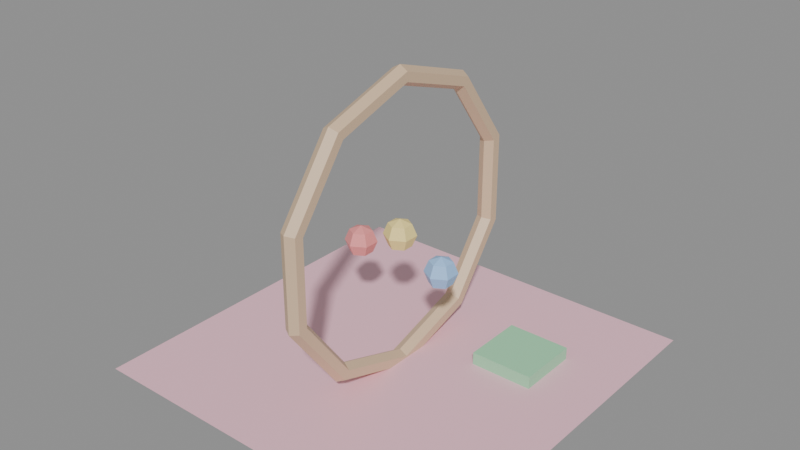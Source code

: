 # Source: KID_TAPETE_ATIVIDADE_v01.blend  (saved by Blender 4.2.66; exported with 4.5.12 LTS)
import bpy
from mathutils import Matrix  # noqa: F401  (used for matrix-valued properties, if any)

bpy.ops.wm.read_factory_settings(use_empty=True)
scene = bpy.context.scene
scene.name = 'Scene'

# ---- materials (node trees are filled in below, after node groups)
mat_polyroom_pbr = bpy.data.materials.new('Polyroom_PBR')

# ---- material node trees
mat_polyroom_pbr.use_nodes = True; mat_polyroom_pbr.node_tree.nodes.clear()
_N = mat_polyroom_pbr.node_tree.nodes; _L = mat_polyroom_pbr.node_tree.links
n0 = _N.new('ShaderNodeOutputMaterial'); n0.name = 'Material Output'; n0.location = (300, 0)
n1 = _N.new('ShaderNodeBsdfPrincipled'); n1.name = 'Principled BSDF'; n1.location = (0, 0)
n2 = _N.new('ShaderNodeVertexColor'); n2.name = 'Color Attribute'; n2.location = (-300, 0)
n2.layer_name = 'Color'
_L.new(n2.outputs[0], n1.inputs[0])
_L.new(n1.outputs[0], n0.inputs[0])
n0.is_active_output = True

# ---- meshes
me_kid_tapete_atividade_v01 = bpy.data.meshes.new('KID_TAPETE_ATIVIDADE_v01')
me_kid_tapete_atividade_v01.from_pydata([(-0.6, -0.6, 0.04), (0.6, -0.6, 0.04), (-0.6, 0.6, 0.04), (0.6, 0.6, 0.04), (1.696e-06, 0.0, 0.0), (0.02598, 0.0, 0.015), (0.02598, 0.0, 0.045), (1.484e-06, 0.0, 0.06), (-0.02598, 0.0, 0.045), (-0.02598, 0.0, 0.015), (1.372e-06, 0.2821, 0.09167), (0.02598, 0.2733, 0.1038), (0.02598, 0.2557, 0.1281), (1.2e-06, 0.2469, 0.1402), (-0.02598, 0.2557, 0.1281), (-0.02598, 0.2733, 0.1038), (5.24e-07, 0.4565, 0.3317), (0.02598, 0.4422, 0.3363), (0.02598, 0.4137, 0.3456), (4.585e-07, 0.3994, 0.3502), (-0.02598, 0.4137, 0.3456), (-0.02598, 0.4422, 0.3363), (-5.24e-07, 0.4565, 0.6283), (0.02598, 0.4422, 0.6237), (0.02598, 0.4137, 0.6144), (-4.585e-07, 0.3994, 0.6098), (-0.02598, 0.4137, 0.6144), (-0.02598, 0.4422, 0.6237), (-1.372e-06, 0.2821, 0.8683), (0.02598, 0.2733, 0.8562), (0.02598, 0.2557, 0.8319), (-1.2e-06, 0.2469, 0.8198), (-0.02598, 0.2557, 0.8319), (-0.02598, 0.2733, 0.8562), (-1.696e-06, 4.196e-08, 0.96), (0.02598, 4.065e-08, 0.945), (0.02598, 3.803e-08, 0.915), (-1.484e-06, 3.672e-08, 0.9), (-0.02598, 3.803e-08, 0.915), (-0.02598, 4.065e-08, 0.945), (-1.372e-06, -0.2821, 0.8683), (0.02598, -0.2733, 0.8562), (0.02598, -0.2557, 0.8319), (-1.2e-06, -0.2469, 0.8198), (-0.02598, -0.2557, 0.8319), (-0.02598, -0.2733, 0.8562), (-5.24e-07, -0.4565, 0.6283), (0.02598, -0.4422, 0.6237), (0.02598, -0.4137, 0.6144), (-4.585e-07, -0.3994, 0.6098), (-0.02598, -0.4137, 0.6144), (-0.02598, -0.4422, 0.6237), (5.24e-07, -0.4565, 0.3317), (0.02598, -0.4422, 0.3363), (0.02598, -0.4137, 0.3456), (4.585e-07, -0.3994, 0.3502), (-0.02598, -0.4137, 0.3456), (-0.02598, -0.4422, 0.3363), (1.372e-06, -0.2821, 0.09167), (0.02598, -0.2733, 0.1038), (0.02598, -0.2557, 0.1281), (1.2e-06, -0.2469, 0.1402), (-0.02598, -0.2557, 0.1281), (-0.02598, -0.2733, 0.1038), (-0.15, 0.03536, 0.4154), (-0.15, 0.05, 0.38), (-0.15, 0.03536, 0.3446), (-0.1194, 0.01768, 0.4154), (-0.1067, 0.025, 0.38), (-0.1194, 0.01768, 0.3446), (-0.1194, -0.01768, 0.4154), (-0.1067, -0.025, 0.38), (-0.1194, -0.01768, 0.3446), (-0.15, -0.03536, 0.4154), (-0.15, -0.05, 0.38), (-0.15, -0.03536, 0.3446), (-0.15, 0.0, 0.33), (-0.15, 0.0, 0.43), (-0.1806, -0.01768, 0.4154), (-0.1933, -0.025, 0.38), (-0.1806, -0.01768, 0.3446), (-0.1806, 0.01768, 0.4154), (-0.1933, 0.025, 0.38), (-0.1806, 0.01768, 0.3446), (0.0, 0.03536, 0.4854), (0.0, 0.05, 0.45), (0.0, 0.03536, 0.4146), (0.03062, 0.01768, 0.4854), (0.0433, 0.025, 0.45), (0.03062, 0.01768, 0.4146), (0.03062, -0.01768, 0.4854), (0.0433, -0.025, 0.45), (0.03062, -0.01768, 0.4146), (-6.519e-09, -0.03536, 0.4854), (-9.313e-09, -0.05, 0.45), (-6.519e-09, -0.03536, 0.4146), (0.0, 0.0, 0.4), (0.0, 0.0, 0.5), (-0.03062, -0.01768, 0.4854), (-0.0433, -0.025, 0.45), (-0.03062, -0.01768, 0.4146), (-0.03062, 0.01768, 0.4854), (-0.0433, 0.025, 0.45), (-0.03062, 0.01768, 0.4146), (0.15, 0.03536, 0.4154), (0.15, 0.05, 0.38), (0.15, 0.03536, 0.3446), (0.1806, 0.01768, 0.4154), (0.1933, 0.025, 0.38), (0.1806, 0.01768, 0.3446), (0.1806, -0.01768, 0.4154), (0.1933, -0.025, 0.38), (0.1806, -0.01768, 0.3446), (0.15, -0.03536, 0.4154), (0.15, -0.05, 0.38), (0.15, -0.03536, 0.3446), (0.15, 0.0, 0.33), (0.15, 0.0, 0.43), (0.1194, -0.01768, 0.4154), (0.1067, -0.025, 0.38), (0.1194, -0.01768, 0.3446), (0.1194, 0.01768, 0.4154), (0.1067, 0.025, 0.38), (0.1194, 0.01768, 0.3446), (0.2, 0.1, 0.04), (0.2, 0.1, 0.08), (0.2, 0.3, 0.04), (0.2, 0.3, 0.08), (0.4, 0.1, 0.04), (0.4, 0.1, 0.08), (0.4, 0.3, 0.04), (0.4, 0.3, 0.08)], [], [(0, 1, 3, 2), (4, 10, 11, 5), (5, 11, 12, 6), (6, 12, 13, 7), (7, 13, 14, 8), (8, 14, 15, 9), (9, 15, 10, 4), (10, 16, 17, 11), (11, 17, 18, 12), (12, 18, 19, 13), (13, 19, 20, 14), (14, 20, 21, 15), (15, 21, 16, 10), (16, 22, 23, 17), (17, 23, 24, 18), (18, 24, 25, 19), (19, 25, 26, 20), (20, 26, 27, 21), (21, 27, 22, 16), (22, 28, 29, 23), (23, 29, 30, 24), (24, 30, 31, 25), (25, 31, 32, 26), (26, 32, 33, 27), (27, 33, 28, 22), (28, 34, 35, 29), (29, 35, 36, 30), (30, 36, 37, 31), (31, 37, 38, 32), (32, 38, 39, 33), (33, 39, 34, 28), (34, 40, 41, 35), (35, 41, 42, 36), (36, 42, 43, 37), (37, 43, 44, 38), (38, 44, 45, 39), (39, 45, 40, 34), (40, 46, 47, 41), (41, 47, 48, 42), (42, 48, 49, 43), (43, 49, 50, 44), (44, 50, 51, 45), (45, 51, 46, 40), (46, 52, 53, 47), (47, 53, 54, 48), (48, 54, 55, 49), (49, 55, 56, 50), (50, 56, 57, 51), (51, 57, 52, 46), (52, 58, 59, 53), (53, 59, 60, 54), (54, 60, 61, 55), (55, 61, 62, 56), (56, 62, 63, 57), (57, 63, 58, 52), (58, 4, 5, 59), (59, 5, 6, 60), (60, 6, 7, 61), (61, 7, 8, 62), (62, 8, 9, 63), (63, 9, 4, 58), (66, 65, 68, 69), (64, 77, 67), (76, 66, 69), (65, 64, 67, 68), (67, 77, 70), (76, 69, 72), (68, 67, 70, 71), (69, 68, 71, 72), (72, 71, 74, 75), (70, 77, 73), (76, 72, 75), (71, 70, 73, 74), (75, 74, 79, 80), (73, 77, 78), (76, 75, 80), (74, 73, 78, 79), (80, 79, 82, 83), (78, 77, 81), (76, 80, 83), (79, 78, 81, 82), (83, 82, 65, 66), (81, 77, 64), (76, 83, 66), (82, 81, 64, 65), (96, 86, 89), (85, 84, 87, 88), (86, 85, 88, 89), (84, 97, 87), (89, 88, 91, 92), (87, 97, 90), (96, 89, 92), (88, 87, 90, 91), (91, 90, 93, 94), (92, 91, 94, 95), (90, 97, 93), (96, 92, 95), (96, 95, 100), (94, 93, 98, 99), (95, 94, 99, 100), (93, 97, 98), (96, 100, 103), (99, 98, 101, 102), (100, 99, 102, 103), (98, 97, 101), (96, 103, 86), (102, 101, 84, 85), (103, 102, 85, 86), (101, 97, 84), (116, 106, 109), (105, 104, 107, 108), (106, 105, 108, 109), (104, 117, 107), (116, 109, 112), (108, 107, 110, 111), (109, 108, 111, 112), (107, 117, 110), (116, 112, 115), (111, 110, 113, 114), (112, 111, 114, 115), (110, 117, 113), (116, 115, 120), (114, 113, 118, 119), (115, 114, 119, 120), (113, 117, 118), (118, 117, 121), (116, 120, 123), (119, 118, 121, 122), (120, 119, 122, 123), (123, 122, 105, 106), (121, 117, 104), (116, 123, 106), (122, 121, 104, 105), (124, 125, 127, 126), (126, 127, 131, 130), (130, 131, 129, 128), (128, 129, 125, 124), (126, 130, 128, 124), (131, 127, 125, 129)])
_uv = me_kid_tapete_atividade_v01.uv_layers.new(name='UVMap')
_uv.uv.foreach_set('vector', [0.006035, 0.5678, 0.006035, 0.006035, 0.5678, 0.006035, 0.5678, 0.5678, 0.3752, 0.712, 0.3752, 0.8441, 0.363, 0.8399, 0.363, 0.712, 0.5799, 0.291, 0.5799, 0.1565, 0.5932, 0.1608, 0.5932, 0.2867, 0.4601, 0.6996, 0.4601, 0.8193, 0.448, 0.8152, 0.448, 0.6996, 0.448, 0.6996, 0.448, 0.8152, 0.4358, 0.8193, 0.4358, 0.6996, 0.7869, 0.8748, 0.9066, 0.8359, 0.9149, 0.8473, 0.7869, 0.8889, 0.3873, 0.712, 0.3873, 0.8399, 0.3752, 0.8441, 0.3752, 0.712, 0.0182, 0.9435, 0.0182, 0.8311, 0.03036, 0.829, 0.03036, 0.9378, 0.5799, 0.1565, 0.659, 0.04761, 0.6672, 0.05897, 0.5932, 0.1608, 0.07883, 0.9094, 0.07883, 0.8076, 0.09099, 0.8054, 0.09099, 0.9037, 0.09099, 0.9037, 0.09099, 0.8054, 0.1032, 0.8076, 0.1032, 0.9094, 0.9066, 0.8359, 0.9806, 0.7341, 0.994, 0.7385, 0.9149, 0.8473, 0.006035, 0.9378, 0.006035, 0.829, 0.0182, 0.8311, 0.0182, 0.9435, 0.0182, 0.8311, 0.0182, 0.6922, 0.03036, 0.6944, 0.03036, 0.829, 0.659, 0.04761, 0.7869, 0.006035, 0.7869, 0.02008, 0.6672, 0.05897, 0.07883, 0.8076, 0.07883, 0.6817, 0.09099, 0.6839, 0.09099, 0.8054, 0.09099, 0.8054, 0.09099, 0.6839, 0.1032, 0.6817, 0.1032, 0.8076, 0.9806, 0.7341, 0.9806, 0.6083, 0.994, 0.6039, 0.994, 0.7385, 0.006035, 0.829, 0.006035, 0.6944, 0.0182, 0.6922, 0.0182, 0.8311, 0.0182, 0.6922, 0.0182, 0.5799, 0.03036, 0.5856, 0.03036, 0.6944, 0.7869, 0.006035, 0.9149, 0.04761, 0.9066, 0.05897, 0.7869, 0.02008, 0.07883, 0.6817, 0.07883, 0.5799, 0.09099, 0.5856, 0.09099, 0.6839, 0.09099, 0.6839, 0.09099, 0.5856, 0.1032, 0.5799, 0.1032, 0.6817, 0.9806, 0.6083, 0.9066, 0.5064, 0.9149, 0.4951, 0.994, 0.6039, 0.006035, 0.6944, 0.006035, 0.5856, 0.0182, 0.5799, 0.0182, 0.6922, 0.4116, 0.8441, 0.4116, 0.712, 0.4237, 0.712, 0.4237, 0.8399, 0.9149, 0.04761, 0.994, 0.1565, 0.9806, 0.1608, 0.9066, 0.05897, 0.4722, 0.8193, 0.4722, 0.6996, 0.4844, 0.6996, 0.4844, 0.8152, 0.4844, 0.8152, 0.4844, 0.6996, 0.4965, 0.6996, 0.4965, 0.8193, 0.9066, 0.5064, 0.7869, 0.4675, 0.7869, 0.4535, 0.9149, 0.4951, 0.3994, 0.8399, 0.3994, 0.712, 0.4116, 0.712, 0.4116, 0.8441, 0.4116, 0.712, 0.4116, 0.5799, 0.4237, 0.584, 0.4237, 0.712, 0.994, 0.1565, 0.994, 0.291, 0.9806, 0.2867, 0.9806, 0.1608, 0.4722, 0.6996, 0.4722, 0.5799, 0.4844, 0.584, 0.4844, 0.6996, 0.4844, 0.6996, 0.4844, 0.584, 0.4965, 0.5799, 0.4965, 0.6996, 0.7869, 0.4675, 0.6672, 0.5064, 0.659, 0.4951, 0.7869, 0.4535, 0.3994, 0.712, 0.3994, 0.584, 0.4116, 0.5799, 0.4116, 0.712, 0.05459, 0.5799, 0.05459, 0.6922, 0.04243, 0.6944, 0.04243, 0.5856, 0.994, 0.291, 0.9149, 0.3998, 0.9066, 0.3885, 0.9806, 0.2867, 0.1395, 0.5799, 0.1395, 0.6817, 0.1274, 0.6839, 0.1274, 0.5856, 0.1274, 0.5856, 0.1274, 0.6839, 0.1152, 0.6817, 0.1152, 0.5799, 0.6672, 0.5064, 0.5932, 0.6083, 0.5799, 0.6039, 0.659, 0.4951, 0.06676, 0.5856, 0.06676, 0.6944, 0.05459, 0.6922, 0.05459, 0.5799, 0.05459, 0.6922, 0.05459, 0.8311, 0.04243, 0.829, 0.04243, 0.6944, 0.9149, 0.3998, 0.7869, 0.4414, 0.7869, 0.4274, 0.9066, 0.3885, 0.1395, 0.6817, 0.1395, 0.8076, 0.1274, 0.8054, 0.1274, 0.6839, 0.1274, 0.6839, 0.1274, 0.8054, 0.1152, 0.8076, 0.1152, 0.6817, 0.5932, 0.6083, 0.5932, 0.7341, 0.5799, 0.7385, 0.5799, 0.6039, 0.06676, 0.6944, 0.06676, 0.829, 0.05459, 0.8311, 0.05459, 0.6922, 0.05459, 0.8311, 0.05459, 0.9435, 0.04243, 0.9378, 0.04243, 0.829, 0.7869, 0.4414, 0.659, 0.3998, 0.6672, 0.3885, 0.7869, 0.4274, 0.1395, 0.8076, 0.1395, 0.9094, 0.1274, 0.9037, 0.1274, 0.8054, 0.1274, 0.8054, 0.1274, 0.9037, 0.1152, 0.9094, 0.1152, 0.8076, 0.5932, 0.7341, 0.6672, 0.8359, 0.659, 0.8473, 0.5799, 0.7385, 0.06676, 0.829, 0.06676, 0.9378, 0.05459, 0.9435, 0.05459, 0.8311, 0.3752, 0.5799, 0.3752, 0.712, 0.363, 0.712, 0.363, 0.584, 0.659, 0.3998, 0.5799, 0.291, 0.5932, 0.2867, 0.6672, 0.3885, 0.4601, 0.5799, 0.4601, 0.6996, 0.448, 0.6996, 0.448, 0.584, 0.448, 0.584, 0.448, 0.6996, 0.4358, 0.6996, 0.4358, 0.5799, 0.6672, 0.8359, 0.7869, 0.8748, 0.7869, 0.8889, 0.659, 0.8473, 0.3873, 0.584, 0.3873, 0.712, 0.3752, 0.712, 0.3752, 0.5799, 0.5417, 0.7059, 0.5252, 0.7059, 0.5252, 0.6856, 0.5417, 0.6915, 0.3036, 0.8082, 0.3179, 0.7999, 0.3179, 0.8165, 0.3179, 0.7548, 0.3036, 0.763, 0.3036, 0.7465, 0.5252, 0.7059, 0.5086, 0.7059, 0.5086, 0.6915, 0.5252, 0.6856, 0.3179, 0.8165, 0.3179, 0.7999, 0.3322, 0.8082, 0.3179, 0.7548, 0.3036, 0.7465, 0.3179, 0.7382, 0.5441, 0.8451, 0.5475, 0.8286, 0.5641, 0.8286, 0.5675, 0.8451, 0.5475, 0.8617, 0.5441, 0.8451, 0.5675, 0.8451, 0.5641, 0.8617, 0.2463, 0.7202, 0.2298, 0.7261, 0.2298, 0.7059, 0.2463, 0.7059, 0.3322, 0.8082, 0.3179, 0.7999, 0.3322, 0.7917, 0.3179, 0.7548, 0.3179, 0.7382, 0.3322, 0.7465, 0.2298, 0.7261, 0.2132, 0.7202, 0.2132, 0.7059, 0.2298, 0.7059, 0.2463, 0.7059, 0.2298, 0.7059, 0.2298, 0.6856, 0.2463, 0.6915, 0.3322, 0.7917, 0.3179, 0.7999, 0.3179, 0.7834, 0.3179, 0.7548, 0.3322, 0.7465, 0.3322, 0.763, 0.2298, 0.7059, 0.2132, 0.7059, 0.2132, 0.6915, 0.2298, 0.6856, 0.155, 0.8244, 0.1516, 0.8078, 0.175, 0.8078, 0.1716, 0.8244, 0.3179, 0.7834, 0.3179, 0.7999, 0.3036, 0.7917, 0.3179, 0.7548, 0.3322, 0.763, 0.3179, 0.7713, 0.1516, 0.8078, 0.155, 0.7913, 0.1716, 0.7913, 0.175, 0.8078, 0.5417, 0.7202, 0.5252, 0.7261, 0.5252, 0.7059, 0.5417, 0.7059, 0.3036, 0.7917, 0.3179, 0.7999, 0.3036, 0.8082, 0.3179, 0.7548, 0.3179, 0.7713, 0.3036, 0.763, 0.5252, 0.7261, 0.5086, 0.7202, 0.5086, 0.7059, 0.5252, 0.7059, 0.5229, 0.7999, 0.5086, 0.8082, 0.5086, 0.7917, 0.2298, 0.7585, 0.2132, 0.7585, 0.2132, 0.7441, 0.2298, 0.7382, 0.2463, 0.7585, 0.2298, 0.7585, 0.2298, 0.7382, 0.2463, 0.7441, 0.5229, 0.7713, 0.5229, 0.7548, 0.5373, 0.763, 0.4766, 0.8645, 0.4731, 0.8479, 0.4965, 0.8479, 0.4931, 0.8645, 0.5373, 0.763, 0.5229, 0.7548, 0.5373, 0.7465, 0.5229, 0.7999, 0.5086, 0.7917, 0.5229, 0.7834, 0.4731, 0.8479, 0.4766, 0.8314, 0.4931, 0.8314, 0.4965, 0.8479, 0.2749, 0.7261, 0.2584, 0.7202, 0.2584, 0.7059, 0.2749, 0.7059, 0.2915, 0.7202, 0.2749, 0.7261, 0.2749, 0.7059, 0.2915, 0.7059, 0.5373, 0.7465, 0.5229, 0.7548, 0.5229, 0.7382, 0.5229, 0.7999, 0.5229, 0.7834, 0.5373, 0.7917, 0.5229, 0.7999, 0.5373, 0.7917, 0.5373, 0.8082, 0.2749, 0.7059, 0.2584, 0.7059, 0.2584, 0.6915, 0.2749, 0.6856, 0.2915, 0.7059, 0.2749, 0.7059, 0.2749, 0.6856, 0.2915, 0.6915, 0.5229, 0.7382, 0.5229, 0.7548, 0.5086, 0.7465, 0.5229, 0.7999, 0.5373, 0.8082, 0.5229, 0.8165, 0.3036, 0.8451, 0.307, 0.8286, 0.3235, 0.8286, 0.327, 0.8451, 0.307, 0.8617, 0.3036, 0.8451, 0.327, 0.8451, 0.3235, 0.8617, 0.5086, 0.7465, 0.5229, 0.7548, 0.5086, 0.763, 0.5229, 0.7999, 0.5229, 0.8165, 0.5086, 0.8082, 0.2298, 0.7787, 0.2132, 0.7728, 0.2132, 0.7585, 0.2298, 0.7585, 0.2463, 0.7728, 0.2298, 0.7787, 0.2298, 0.7585, 0.2463, 0.7585, 0.5086, 0.763, 0.5229, 0.7548, 0.5229, 0.7713, 0.2275, 0.8074, 0.2132, 0.8156, 0.2132, 0.7991, 0.2749, 0.7585, 0.2584, 0.7585, 0.2584, 0.7441, 0.2749, 0.7382, 0.2915, 0.7585, 0.2749, 0.7585, 0.2749, 0.7382, 0.2915, 0.7441, 0.2826, 0.8156, 0.2683, 0.8074, 0.2826, 0.7991, 0.2275, 0.8074, 0.2132, 0.7991, 0.2275, 0.7908, 0.4358, 0.8479, 0.4392, 0.8314, 0.4558, 0.8314, 0.4592, 0.8479, 0.4392, 0.8645, 0.4358, 0.8479, 0.4592, 0.8479, 0.4558, 0.8645, 0.2826, 0.7991, 0.2683, 0.8074, 0.2683, 0.7908, 0.2275, 0.8074, 0.2275, 0.7908, 0.2419, 0.7991, 0.3201, 0.7261, 0.3036, 0.7202, 0.3036, 0.7059, 0.3201, 0.7059, 0.3367, 0.7202, 0.3201, 0.7261, 0.3201, 0.7059, 0.3367, 0.7059, 0.2683, 0.7908, 0.2683, 0.8074, 0.254, 0.7991, 0.2275, 0.8074, 0.2419, 0.7991, 0.2419, 0.8156, 0.3201, 0.7059, 0.3036, 0.7059, 0.3036, 0.6915, 0.3201, 0.6856, 0.3367, 0.7059, 0.3201, 0.7059, 0.3201, 0.6856, 0.3367, 0.6915, 0.254, 0.7991, 0.2683, 0.8074, 0.254, 0.8156, 0.254, 0.8156, 0.2683, 0.8074, 0.2683, 0.8239, 0.2275, 0.8074, 0.2419, 0.8156, 0.2275, 0.8239, 0.5086, 0.8451, 0.512, 0.8286, 0.5286, 0.8286, 0.532, 0.8451, 0.512, 0.8617, 0.5086, 0.8451, 0.532, 0.8451, 0.5286, 0.8617, 0.2915, 0.7728, 0.2749, 0.7787, 0.2749, 0.7585, 0.2915, 0.7585, 0.2683, 0.8239, 0.2683, 0.8074, 0.2826, 0.8156, 0.2275, 0.8074, 0.2275, 0.8239, 0.2132, 0.8156, 0.2749, 0.7787, 0.2584, 0.7728, 0.2584, 0.7585, 0.2749, 0.7585, 0.5273, 0.6735, 0.5086, 0.6735, 0.5086, 0.5799, 0.5273, 0.5799, 0.1703, 0.7792, 0.1516, 0.7792, 0.1516, 0.6856, 0.1703, 0.6856, 0.5581, 0.6735, 0.5394, 0.6735, 0.5394, 0.5799, 0.5581, 0.5799, 0.2011, 0.7792, 0.1824, 0.7792, 0.1824, 0.6856, 0.2011, 0.6856, 0.2453, 0.6735, 0.1516, 0.6735, 0.1516, 0.5799, 0.2453, 0.5799, 0.351, 0.6735, 0.2573, 0.6735, 0.2573, 0.5799, 0.351, 0.5799])
_ca = me_kid_tapete_atividade_v01.color_attributes.new('Color', 'FLOAT_COLOR', 'POINT')
_ca.data.foreach_set('color', [0.96, 0.55, 0.65, 1.0, 0.96, 0.55, 0.65, 1.0, 0.96, 0.55, 0.65, 1.0, 0.96, 0.55, 0.65, 1.0, 0.72, 0.52, 0.34, 1.0, 0.72, 0.52, 0.34, 1.0, 0.72, 0.52, 0.34, 1.0, 0.72, 0.52, 0.34, 1.0, 0.72, 0.52, 0.34, 1.0, 0.72, 0.52, 0.34, 1.0, 0.72, 0.52, 0.34, 1.0, 0.72, 0.52, 0.34, 1.0, 0.72, 0.52, 0.34, 1.0, 0.72, 0.52, 0.34, 1.0, 0.72, 0.52, 0.34, 1.0, 0.72, 0.52, 0.34, 1.0, 0.72, 0.52, 0.34, 1.0, 0.72, 0.52, 0.34, 1.0, 0.72, 0.52, 0.34, 1.0, 0.72, 0.52, 0.34, 1.0, 0.72, 0.52, 0.34, 1.0, 0.72, 0.52, 0.34, 1.0, 0.72, 0.52, 0.34, 1.0, 0.72, 0.52, 0.34, 1.0, 0.72, 0.52, 0.34, 1.0, 0.72, 0.52, 0.34, 1.0, 0.72, 0.52, 0.34, 1.0, 0.72, 0.52, 0.34, 1.0, 0.72, 0.52, 0.34, 1.0, 0.72, 0.52, 0.34, 1.0, 0.72, 0.52, 0.34, 1.0, 0.72, 0.52, 0.34, 1.0, 0.72, 0.52, 0.34, 1.0, 0.72, 0.52, 0.34, 1.0, 0.72, 0.52, 0.34, 1.0, 0.72, 0.52, 0.34, 1.0, 0.72, 0.52, 0.34, 1.0, 0.72, 0.52, 0.34, 1.0, 0.72, 0.52, 0.34, 1.0, 0.72, 0.52, 0.34, 1.0, 0.72, 0.52, 0.34, 1.0, 0.72, 0.52, 0.34, 1.0, 0.72, 0.52, 0.34, 1.0, 0.72, 0.52, 0.34, 1.0, 0.72, 0.52, 0.34, 1.0, 0.72, 0.52, 0.34, 1.0, 0.72, 0.52, 0.34, 1.0, 0.72, 0.52, 0.34, 1.0, 0.72, 0.52, 0.34, 1.0, 0.72, 0.52, 0.34, 1.0, 0.72, 0.52, 0.34, 1.0, 0.72, 0.52, 0.34, 1.0, 0.72, 0.52, 0.34, 1.0, 0.72, 0.52, 0.34, 1.0, 0.72, 0.52, 0.34, 1.0, 0.72, 0.52, 0.34, 1.0, 0.72, 0.52, 0.34, 1.0, 0.72, 0.52, 0.34, 1.0, 0.72, 0.52, 0.34, 1.0, 0.72, 0.52, 0.34, 1.0, 0.72, 0.52, 0.34, 1.0, 0.72, 0.52, 0.34, 1.0, 0.72, 0.52, 0.34, 1.0, 0.72, 0.52, 0.34, 1.0, 0.9, 0.3, 0.3, 1.0, 0.9, 0.3, 0.3, 1.0, 0.9, 0.3, 0.3, 1.0, 0.9, 0.3, 0.3, 1.0, 0.9, 0.3, 0.3, 1.0, 0.9, 0.3, 0.3, 1.0, 0.9, 0.3, 0.3, 1.0, 0.9, 0.3, 0.3, 1.0, 0.9, 0.3, 0.3, 1.0, 0.9, 0.3, 0.3, 1.0, 0.9, 0.3, 0.3, 1.0, 0.9, 0.3, 0.3, 1.0, 0.9, 0.3, 0.3, 1.0, 0.9, 0.3, 0.3, 1.0, 0.9, 0.3, 0.3, 1.0, 0.9, 0.3, 0.3, 1.0, 0.9, 0.3, 0.3, 1.0, 0.9, 0.3, 0.3, 1.0, 0.9, 0.3, 0.3, 1.0, 0.9, 0.3, 0.3, 1.0, 0.98, 0.8, 0.3, 1.0, 0.98, 0.8, 0.3, 1.0, 0.98, 0.8, 0.3, 1.0, 0.98, 0.8, 0.3, 1.0, 0.98, 0.8, 0.3, 1.0, 0.98, 0.8, 0.3, 1.0, 0.98, 0.8, 0.3, 1.0, 0.98, 0.8, 0.3, 1.0, 0.98, 0.8, 0.3, 1.0, 0.98, 0.8, 0.3, 1.0, 0.98, 0.8, 0.3, 1.0, 0.98, 0.8, 0.3, 1.0, 0.98, 0.8, 0.3, 1.0, 0.98, 0.8, 0.3, 1.0, 0.98, 0.8, 0.3, 1.0, 0.98, 0.8, 0.3, 1.0, 0.98, 0.8, 0.3, 1.0, 0.98, 0.8, 0.3, 1.0, 0.98, 0.8, 0.3, 1.0, 0.98, 0.8, 0.3, 1.0, 0.35, 0.6, 0.95, 1.0, 0.35, 0.6, 0.95, 1.0, 0.35, 0.6, 0.95, 1.0, 0.35, 0.6, 0.95, 1.0, 0.35, 0.6, 0.95, 1.0, 0.35, 0.6, 0.95, 1.0, 0.35, 0.6, 0.95, 1.0, 0.35, 0.6, 0.95, 1.0, 0.35, 0.6, 0.95, 1.0, 0.35, 0.6, 0.95, 1.0, 0.35, 0.6, 0.95, 1.0, 0.35, 0.6, 0.95, 1.0, 0.35, 0.6, 0.95, 1.0, 0.35, 0.6, 0.95, 1.0, 0.35, 0.6, 0.95, 1.0, 0.35, 0.6, 0.95, 1.0, 0.35, 0.6, 0.95, 1.0, 0.35, 0.6, 0.95, 1.0, 0.35, 0.6, 0.95, 1.0, 0.35, 0.6, 0.95, 1.0, 0.35, 0.75, 0.45, 1.0, 0.35, 0.75, 0.45, 1.0, 0.35, 0.75, 0.45, 1.0, 0.35, 0.75, 0.45, 1.0, 0.35, 0.75, 0.45, 1.0, 0.35, 0.75, 0.45, 1.0, 0.35, 0.75, 0.45, 1.0, 0.35, 0.75, 0.45, 1.0])
me_kid_tapete_atividade_v01.materials.append(mat_polyroom_pbr)
me_kid_tapete_atividade_v01.update()

# ---- objects
ob_kid_tapete_atividade_v01 = bpy.data.objects.new('KID_TAPETE_ATIVIDADE_v01', me_kid_tapete_atividade_v01)

# ---- transforms, parenting, visibility, modifiers, constraints
ob_kid_tapete_atividade_v01.location = (0.0, 0.0, 0.0)

# ---- collection membership
scene.collection.objects.link(ob_kid_tapete_atividade_v01)

# ---- scene / render settings (as saved in the file)
scene.frame_start = 1; scene.frame_end = 250; scene.frame_set(1)
scene.render.engine = 'BLENDER_EEVEE_NEXT'
bpy.context.view_layer.update()

# ---- added for rendering (the .blend has no active camera and no usable light): camera, sun + grey world if the file has none
cam_auto = bpy.data.cameras.new('AutoCamera')
cam_auto.lens = 50.0
cam_auto.sensor_width = 36.0
cam_auto.clip_end = 1000.0
ob_auto_camera = bpy.data.objects.new('AutoCamera', cam_auto)
scene.collection.objects.link(ob_auto_camera)
ob_auto_camera.location = (1.80397, -2.16477, 1.92318)
ob_auto_camera.rotation_euler = (1.09748, -7.21219e-08, 0.694738)
scene.camera = ob_auto_camera
light_auto_sun = bpy.data.lights.new('AutoSun', 'SUN')
light_auto_sun.energy = 3.0
light_auto_sun.angle = 0.0523599
ob_auto_sun = bpy.data.objects.new('AutoSun', light_auto_sun)
scene.collection.objects.link(ob_auto_sun)
ob_auto_sun.rotation_euler = (0.872665, 0.174533, 0.523599)
if scene.world is None:
    world_auto = bpy.data.worlds.new('AutoWorld')
    world_auto.color = (0.3, 0.3, 0.3)
    scene.world = world_auto
bpy.context.view_layer.update()

